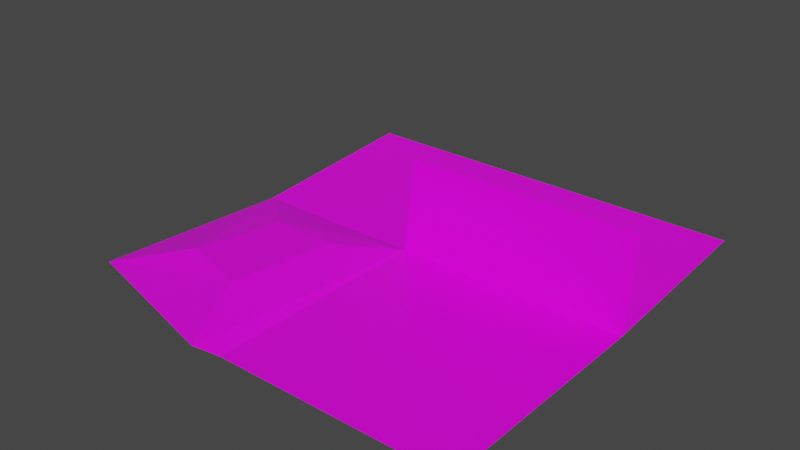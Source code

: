 # Source: world_1.blend  (saved by Blender 2.92.15; exported with 4.5.12 LTS)
import bpy
from mathutils import Matrix  # noqa: F401  (used for matrix-valued properties, if any)

bpy.ops.wm.read_factory_settings(use_empty=True)
scene = bpy.context.scene
scene.name = 'Scene'

# ---- images (referenced by path relative to the original .blend; pixels are not part of the script)
import os
ASSET_DIR = os.environ.get("B2B_ASSET_DIR", "")  # directory of the original .blend (textures are referenced by path, not embedded)
HERE = os.path.dirname(os.path.abspath(__file__))  # packed textures are extracted next to this script under _unpacked/

def load_image(name, relpath, width, height, colorspace="sRGB"):
    """Load a texture the original file referenced (path relative to the .blend, or extracted next to this script)."""
    p = next((c for c in (os.path.join(HERE, relpath), os.path.join(ASSET_DIR, relpath)) if relpath and os.path.exists(c)), "")
    if p:
        img = bpy.data.images.load(p, check_existing=True)
        img.name = name
    else:  # same state as the original file: an image datablock whose file is absent (Cycles renders it pink)
        img = bpy.data.images.new(name, width, height)
        img.source = "FILE"
        img.filepath = "//" + (relpath or name)
    img.colorspace_settings.name = colorspace
    return img
img_low_poly_png = load_image('low_poly.png', 'low_poly.png', 1024, 1024, 'sRGB')

# ---- materials (node trees are filled in below, after node groups)
mat_material_001 = bpy.data.materials.new('Material.001')
mat_material_001.alpha_threshold = 0.0
mat_material_001.use_transparent_shadow = False
mat_material_001.line_color = (0.0, 0.0, 0.0, 1.0)

# ---- material node trees
mat_material_001.use_nodes = True; mat_material_001.node_tree.nodes.clear()
_N = mat_material_001.node_tree.nodes; _L = mat_material_001.node_tree.links
n0 = _N.new('ShaderNodeOutputMaterial'); n0.name = 'Material Output'; n0.location = (300, 300)
n1 = _N.new('ShaderNodeBsdfPrincipled'); n1.name = 'Principled BSDF'; n1.location = (10, 300)
n1.distribution = 'GGX'
n1.subsurface_method = 'BURLEY'
n1.inputs[2].default_value = 0.4
n1.inputs[3].default_value = 1.45
n1.inputs[27].default_value = (0.0, 0.0, 0.0, 1.0)
n1.inputs[28].default_value = 1.0
n2 = _N.new('ShaderNodeTexImage'); n2.name = 'Image Texture'; n2.location = (-451, 143)
n2.image = img_low_poly_png
n2.interpolation = 'Closest'
_L.new(n1.outputs[0], n0.inputs[0])
_L.new(n2.outputs[0], n1.inputs[0])
n0.is_active_output = True

# ---- world
world_world = bpy.data.worlds.new('World'); scene.world = world_world
world_world.color = (0.05088, 0.05088, 0.05088)
world_world.use_sun_shadow = False
world_world.sun_shadow_jitter_overblur = 0.0

# ---- meshes
me_world = bpy.data.meshes.new('world')
me_world.from_pydata([(-26.59, -26.59, 0.0), (26.59, -26.59, 0.0), (26.59, 26.59, 0.0), (-26.59, 69.16, 3.0), (26.59, 69.16, 3.0), (-67.14, 26.59, 0.0), (-67.14, 69.16, 3.0), (-30.88, -29.38, 1.952), (-71.43, -17.44, 0.0), (-26.59, 26.59, 0.0), (-52.24, 14.67, 3.276), (-55.52, -6.247, 4.194), (-39.72, -11.03, 4.086), (-37.73, 14.66, 2.731), (-26.59, 69.16, 3.0), (-67.14, 69.16, 3.0), (26.59, 29.73, 20.19), (-26.59, 29.73, 20.19)], [], [(2, 9, 0, 1), (9, 2, 4, 3), (9, 3, 6, 5), (9, 7, 0), (10, 13, 9, 5), (12, 11, 8, 7), (13, 12, 7, 9), (11, 10, 5, 8), (13, 10, 11, 12), (6, 3, 14, 15), (2, 16, 17, 9)])
_uv = me_world.uv_layers.new(name='UVMap')
_uv.uv.foreach_set('vector', [0.717, 0.1466, 0.717, 0.1466, 0.717, 0.1466, 0.717, 0.1466, 0.717, 0.1466, 0.717, 0.1466, 0.717, 0.1466, 0.717, 0.1466, 0.717, 0.1466, 0.717, 0.1466, 0.717, 0.1466, 0.717, 0.1466, 0.717, 0.1466, 0.717, 0.1466, 0.717, 0.1466, 0.717, 0.1466, 0.717, 0.1466, 0.717, 0.1466, 0.717, 0.1466, 0.717, 0.1466, 0.717, 0.1466, 0.717, 0.1466, 0.717, 0.1466, 0.717, 0.1466, 0.717, 0.1466, 0.717, 0.1466, 0.717, 0.1466, 0.717, 0.1466, 0.717, 0.1466, 0.717, 0.1466, 0.717, 0.1466, 0.717, 0.1466, 0.717, 0.1466, 0.717, 0.1466, 0.717, 0.1466, 0.717, 0.1466, 0.717, 0.1466, 0.717, 0.1466, 0.717, 0.1466, 0.717, 0.1466, 0.717, 0.1466, 0.717, 0.1466, 0.717, 0.1466])
me_world.materials.append(mat_material_001)
me_world.use_remesh_fix_poles = True
me_world.use_remesh_preserve_attributes = False
me_world.use_mirror_x = True
me_world.use_mirror_vertex_groups = False
me_world.update()

# ---- objects
ob_world = bpy.data.objects.new('world', me_world)

# ---- transforms, parenting, visibility, modifiers, constraints
ob_world.location = (0.0, 0.0, 0.0)
ob_world.lineart.crease_threshold = 0.0
ob_world.use_mesh_mirror_x = True

# ---- collection membership
scene.collection.objects.link(ob_world)

# ---- scene / render settings (as saved in the file)
scene.frame_start = 0; scene.frame_end = 34; scene.frame_set(32)
scene.render.engine = 'BLENDER_EEVEE_NEXT'
scene.cycles.use_denoising = False
scene.cycles.samples = 128
scene.cycles.sampling_pattern = 'TABULATED_SOBOL'
scene.cycles.use_adaptive_sampling = False
scene.cycles.use_light_tree = False
scene.view_settings.view_transform = 'Filmic'
bpy.context.view_layer.update()

# ---- added for rendering (the .blend has no active camera and no usable light): camera, sun
cam_auto = bpy.data.cameras.new('AutoCamera')
cam_auto.lens = 50.0
cam_auto.sensor_width = 36.0
cam_auto.clip_end = 2280.54
ob_auto_camera = bpy.data.objects.new('AutoCamera', cam_auto)
scene.collection.objects.link(ob_auto_camera)
ob_auto_camera.location = (107.524, -136.049, 114.05)
ob_auto_camera.rotation_euler = (1.09748, -7.21219e-08, 0.694738)
scene.camera = ob_auto_camera
light_auto_sun = bpy.data.lights.new('AutoSun', 'SUN')
light_auto_sun.energy = 3.0
light_auto_sun.angle = 0.0523599
ob_auto_sun = bpy.data.objects.new('AutoSun', light_auto_sun)
scene.collection.objects.link(ob_auto_sun)
ob_auto_sun.rotation_euler = (0.872665, 0.174533, 0.523599)
bpy.context.view_layer.update()
